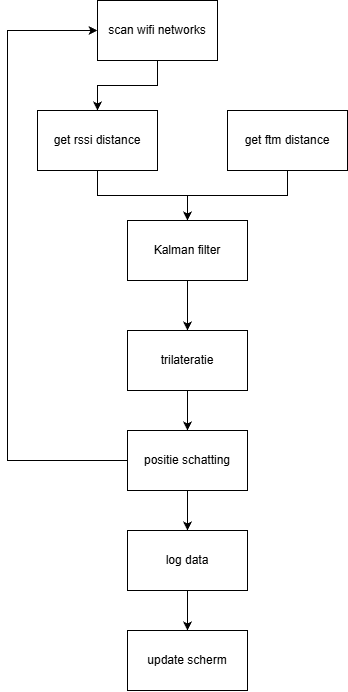

The diagram above was exported from draw.io. Its source (the exported page's mxGraphModel, read from the mxfile embedded in the PNG):
<mxGraphModel dx="1310" dy="752" grid="1" gridSize="10" guides="1" tooltips="1" connect="1" arrows="1" fold="1" page="1" pageScale="1" pageWidth="827" pageHeight="1169" background="#FFFFFF" math="0" shadow="0">
  <root>
    <mxCell id="0" />
    <mxCell id="1" parent="0" />
    <mxCell id="u5U7SQDHzSvBH9mFtKyW-3" edge="1" parent="1" source="u5U7SQDHzSvBH9mFtKyW-1" style="edgeStyle=orthogonalEdgeStyle;rounded=0;orthogonalLoop=1;jettySize=auto;html=1;entryX=0.5;entryY=0;entryDx=0;entryDy=0;curved=0;" target="u5U7SQDHzSvBH9mFtKyW-2">
      <mxGeometry relative="1" as="geometry" />
    </mxCell>
    <mxCell id="u5U7SQDHzSvBH9mFtKyW-1" parent="1" style="rounded=0;whiteSpace=wrap;html=1;" value="scan wifi networks" vertex="1">
      <mxGeometry height="60" width="120" x="240" y="70" as="geometry" />
    </mxCell>
    <mxCell id="u5U7SQDHzSvBH9mFtKyW-6" edge="1" parent="1" source="u5U7SQDHzSvBH9mFtKyW-2" style="edgeStyle=orthogonalEdgeStyle;rounded=0;orthogonalLoop=1;jettySize=auto;html=1;entryX=0.5;entryY=0;entryDx=0;entryDy=0;curved=0;" target="u5U7SQDHzSvBH9mFtKyW-5">
      <mxGeometry relative="1" as="geometry" />
    </mxCell>
    <mxCell id="u5U7SQDHzSvBH9mFtKyW-2" parent="1" style="rounded=0;whiteSpace=wrap;html=1;" value="get rssi distance" vertex="1">
      <mxGeometry height="60" width="120" x="180" y="180" as="geometry" />
    </mxCell>
    <mxCell id="u5U7SQDHzSvBH9mFtKyW-7" edge="1" parent="1" source="u5U7SQDHzSvBH9mFtKyW-4" style="edgeStyle=orthogonalEdgeStyle;rounded=0;orthogonalLoop=1;jettySize=auto;html=1;entryX=0.5;entryY=0;entryDx=0;entryDy=0;curved=0;" target="u5U7SQDHzSvBH9mFtKyW-5">
      <mxGeometry relative="1" as="geometry" />
    </mxCell>
    <mxCell id="u5U7SQDHzSvBH9mFtKyW-4" parent="1" style="rounded=0;whiteSpace=wrap;html=1;" value="get ftm distance" vertex="1">
      <mxGeometry height="60" width="120" x="370" y="180" as="geometry" />
    </mxCell>
    <mxCell id="u5U7SQDHzSvBH9mFtKyW-9" edge="1" parent="1" source="u5U7SQDHzSvBH9mFtKyW-5" style="edgeStyle=orthogonalEdgeStyle;rounded=0;orthogonalLoop=1;jettySize=auto;html=1;" target="u5U7SQDHzSvBH9mFtKyW-8" value="">
      <mxGeometry relative="1" as="geometry" />
    </mxCell>
    <mxCell id="u5U7SQDHzSvBH9mFtKyW-5" parent="1" style="rounded=0;whiteSpace=wrap;html=1;" value="Kalman filter" vertex="1">
      <mxGeometry height="60" width="120" x="270" y="290" as="geometry" />
    </mxCell>
    <mxCell id="u5U7SQDHzSvBH9mFtKyW-11" edge="1" parent="1" source="u5U7SQDHzSvBH9mFtKyW-8" style="edgeStyle=orthogonalEdgeStyle;rounded=0;orthogonalLoop=1;jettySize=auto;html=1;" target="u5U7SQDHzSvBH9mFtKyW-10" value="">
      <mxGeometry relative="1" as="geometry" />
    </mxCell>
    <mxCell id="u5U7SQDHzSvBH9mFtKyW-8" parent="1" style="rounded=0;whiteSpace=wrap;html=1;" value="trilateratie" vertex="1">
      <mxGeometry height="60" width="120" x="270" y="400" as="geometry" />
    </mxCell>
    <mxCell id="u5U7SQDHzSvBH9mFtKyW-13" edge="1" parent="1" source="u5U7SQDHzSvBH9mFtKyW-10" style="edgeStyle=orthogonalEdgeStyle;rounded=0;orthogonalLoop=1;jettySize=auto;html=1;" target="u5U7SQDHzSvBH9mFtKyW-12" value="">
      <mxGeometry relative="1" as="geometry" />
    </mxCell>
    <mxCell id="u5U7SQDHzSvBH9mFtKyW-17" edge="1" parent="1" source="u5U7SQDHzSvBH9mFtKyW-10" style="edgeStyle=orthogonalEdgeStyle;rounded=0;orthogonalLoop=1;jettySize=auto;html=1;entryX=0;entryY=0.5;entryDx=0;entryDy=0;" target="u5U7SQDHzSvBH9mFtKyW-1">
      <mxGeometry relative="1" as="geometry">
        <Array as="points">
          <mxPoint x="150" y="530" />
          <mxPoint x="150" y="100" />
        </Array>
      </mxGeometry>
    </mxCell>
    <mxCell id="u5U7SQDHzSvBH9mFtKyW-10" parent="1" style="rounded=0;whiteSpace=wrap;html=1;" value="positie schatting" vertex="1">
      <mxGeometry height="60" width="120" x="270" y="500" as="geometry" />
    </mxCell>
    <mxCell id="u5U7SQDHzSvBH9mFtKyW-16" edge="1" parent="1" source="u5U7SQDHzSvBH9mFtKyW-12" style="edgeStyle=orthogonalEdgeStyle;rounded=0;orthogonalLoop=1;jettySize=auto;html=1;" target="u5U7SQDHzSvBH9mFtKyW-15" value="">
      <mxGeometry relative="1" as="geometry" />
    </mxCell>
    <mxCell id="u5U7SQDHzSvBH9mFtKyW-12" parent="1" style="rounded=0;whiteSpace=wrap;html=1;" value="log data" vertex="1">
      <mxGeometry height="60" width="120" x="270" y="600" as="geometry" />
    </mxCell>
    <mxCell id="u5U7SQDHzSvBH9mFtKyW-15" parent="1" style="rounded=0;whiteSpace=wrap;html=1;" value="update scherm" vertex="1">
      <mxGeometry height="60" width="120" x="270" y="700" as="geometry" />
    </mxCell>
  </root>
</mxGraphModel>